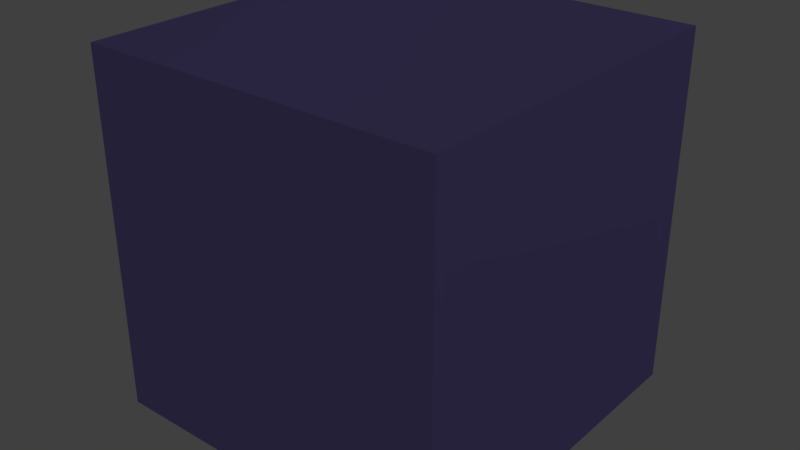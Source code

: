 # Source: Block_Grey.blend  (saved by Blender 2.77.0; exported with 4.5.12 LTS)
import bpy
from mathutils import Matrix  # noqa: F401  (used for matrix-valued properties, if any)

bpy.ops.wm.read_factory_settings(use_empty=True)
scene = bpy.context.scene
scene.name = 'Scene'

# ---- collections
col_collection_1 = bpy.data.collections.new('Collection 1'); scene.collection.children.link(col_collection_1)

# ---- materials (node trees are filled in below, after node groups)
mat_faces = bpy.data.materials.new('faces')
mat_faces.alpha_threshold = 0.0
mat_faces.use_transparent_shadow = False
mat_faces.diffuse_color = (0.3432, 0.2781, 0.7656, 1.0)
mat_faces.specular_color = (1.0, 0.9646, 0.9911)
mat_faces.roughness = 0.5
mat_faces.line_color = (0.0, 0.0, 0.0, 1.0)

# ---- material node trees

# ---- world
world_world = bpy.data.worlds.new('World'); scene.world = world_world
world_world.color = (0.05088, 0.05088, 0.05088)
world_world.use_sun_shadow = False
world_world.sun_shadow_jitter_overblur = 0.0
world_world.cycles.sampling_method = 'MANUAL'

# ---- lights
light_spot = bpy.data.lights.new('Spot', 'SPOT')
light_spot.transmission_factor = 0.0
light_spot.energy = 100.0
light_spot.shadow_buffer_clip_start = 0.5
light_spot.shadow_soft_size = 0.1
light_spot.shadow_maximum_resolution = 0.006
light_spot.use_absolute_resolution = True

# ---- meshes
me_cube = bpy.data.meshes.new('Cube')
me_cube.from_pydata([(1.0, 1.0, -1.0), (1.0, -1.0, -1.0), (-1.0, -1.0, -1.0), (-1.0, 1.0, -1.0), (1.0, 1.0, 1.0), (1.0, -1.0, 1.0), (-1.0, -1.0, 1.0), (-1.0, 1.0, 1.0)], [], [(0, 1, 2, 3), (4, 7, 6, 5), (0, 4, 5, 1), (1, 5, 6, 2), (2, 6, 7, 3), (4, 0, 3, 7)])
me_cube.materials.append(mat_faces)
me_cube.use_remesh_preserve_volume = False
me_cube.use_remesh_preserve_attributes = False
me_cube.use_mirror_vertex_groups = False
me_cube.update()

# ---- objects
ob_spot = bpy.data.objects.new('Spot', light_spot)
ob_cube = bpy.data.objects.new('Cube', me_cube)

# ---- transforms, parenting, visibility, modifiers, constraints
ob_spot.location = (6.388, 2.769, 10.51)
ob_spot.rotation_euler = (0.0, 0.3787, 0.3368)
ob_spot.hide_viewport = True
ob_spot.lineart.crease_threshold = 0.0
ob_cube.location = (0.0, 0.0, 0.0)
ob_cube.scale = (0.5, 0.5, 0.5)
ob_cube.lock_rotations_4d = False
ob_cube.empty_display_type = 'ARROWS'
ob_cube.lineart.crease_threshold = 0.0

# ---- collection membership
col_collection_1.objects.link(ob_spot)
col_collection_1.objects.link(ob_cube)

# ---- scene / render settings (as saved in the file)
scene.frame_start = 1; scene.frame_end = 250; scene.frame_set(1)
scene.render.engine = 'BLENDER_EEVEE_NEXT'
scene.render.resolution_percentage = 50
scene.render.dither_intensity = 0.0
scene.cycles.use_denoising = False
scene.cycles.samples = 128
scene.cycles.sampling_pattern = 'TABULATED_SOBOL'
scene.cycles.light_sampling_threshold = 0.0
scene.cycles.use_adaptive_sampling = False
scene.cycles.use_light_tree = False
scene.cycles.blur_glossy = 0.0
scene.cycles.sample_clamp_indirect = 0.0
scene.view_settings.view_transform = 'Standard'
bpy.context.view_layer.update()

# ---- added for rendering (the .blend has no active camera): camera
cam_auto = bpy.data.cameras.new('AutoCamera')
cam_auto.lens = 50.0
cam_auto.sensor_width = 36.0
cam_auto.clip_end = 1000.0
ob_auto_camera = bpy.data.objects.new('AutoCamera', cam_auto)
scene.collection.objects.link(ob_auto_camera)
ob_auto_camera.location = (1.60254, -1.92304, 1.28203)
ob_auto_camera.rotation_euler = (1.09748, -7.21219e-08, 0.694738)
scene.camera = ob_auto_camera
bpy.context.view_layer.update()
